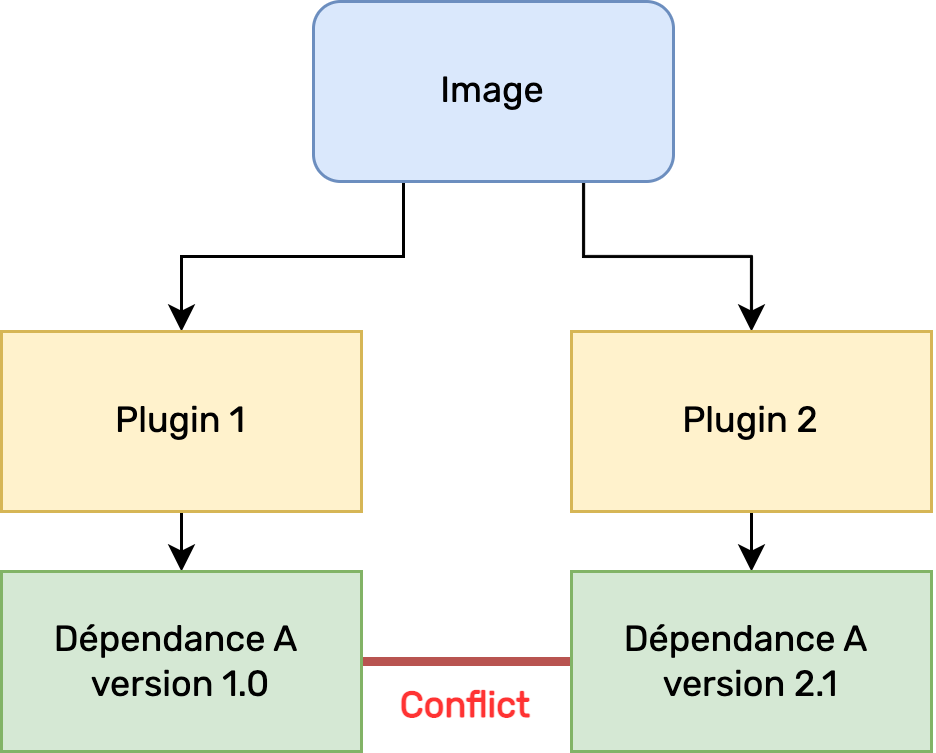

The diagram above was exported from draw.io. Its source (the exported page's mxGraphModel, read from the mxfile embedded in the PNG):
<mxGraphModel dx="1468" dy="871" grid="1" gridSize="10" guides="1" tooltips="1" connect="1" arrows="1" fold="1" page="1" pageScale="1" pageWidth="827" pageHeight="1169" math="0" shadow="0">
  <root>
    <mxCell id="0" />
    <mxCell id="1" parent="0" />
    <mxCell id="2" style="edgeStyle=orthogonalEdgeStyle;rounded=0;orthogonalLoop=1;jettySize=auto;html=1;exitX=0.25;exitY=1;exitDx=0;exitDy=0;entryX=0.5;entryY=0;entryDx=0;entryDy=0;fontFamily=Rubik;fontSource=https%3A%2F%2Ffonts.googleapis.com%2Fcss%3Ffamily%3DRubik;" edge="1" source="4" target="6" parent="1">
      <mxGeometry relative="1" as="geometry" />
    </mxCell>
    <mxCell id="3" style="edgeStyle=orthogonalEdgeStyle;rounded=0;orthogonalLoop=1;jettySize=auto;html=1;exitX=0.75;exitY=1;exitDx=0;exitDy=0;entryX=0.5;entryY=0;entryDx=0;entryDy=0;fontFamily=Rubik;fontSource=https%3A%2F%2Ffonts.googleapis.com%2Fcss%3Ffamily%3DRubik;" edge="1" source="4" target="8" parent="1">
      <mxGeometry relative="1" as="geometry" />
    </mxCell>
    <mxCell id="4" value="Image" style="rounded=1;whiteSpace=wrap;html=1;fillColor=#dae8fc;strokeColor=#6c8ebf;fontFamily=Rubik;fontSource=https%3A%2F%2Ffonts.googleapis.com%2Fcss%3Ffamily%3DRubik;" vertex="1" parent="1">
      <mxGeometry x="294" y="150" width="120" height="60" as="geometry" />
    </mxCell>
    <mxCell id="5" style="edgeStyle=orthogonalEdgeStyle;rounded=0;orthogonalLoop=1;jettySize=auto;html=1;exitX=0.5;exitY=1;exitDx=0;exitDy=0;entryX=0.5;entryY=0;entryDx=0;entryDy=0;fontFamily=Rubik;fontSource=https%3A%2F%2Ffonts.googleapis.com%2Fcss%3Ffamily%3DRubik;" edge="1" source="6" target="10" parent="1">
      <mxGeometry relative="1" as="geometry" />
    </mxCell>
    <mxCell id="6" value="Plugin 1" style="rounded=0;whiteSpace=wrap;html=1;fillColor=#fff2cc;strokeColor=#d6b656;fontFamily=Rubik;fontSource=https%3A%2F%2Ffonts.googleapis.com%2Fcss%3Ffamily%3DRubik;" vertex="1" parent="1">
      <mxGeometry x="190" y="260" width="120" height="60" as="geometry" />
    </mxCell>
    <mxCell id="7" style="edgeStyle=orthogonalEdgeStyle;rounded=0;orthogonalLoop=1;jettySize=auto;html=1;exitX=0.5;exitY=1;exitDx=0;exitDy=0;entryX=0.5;entryY=0;entryDx=0;entryDy=0;fontFamily=Rubik;fontSource=https%3A%2F%2Ffonts.googleapis.com%2Fcss%3Ffamily%3DRubik;" edge="1" source="8" target="11" parent="1">
      <mxGeometry relative="1" as="geometry" />
    </mxCell>
    <mxCell id="8" value="Plugin 2" style="rounded=0;whiteSpace=wrap;html=1;fillColor=#fff2cc;strokeColor=#d6b656;fontFamily=Rubik;fontSource=https%3A%2F%2Ffonts.googleapis.com%2Fcss%3Ffamily%3DRubik;" vertex="1" parent="1">
      <mxGeometry x="380" y="260" width="120" height="60" as="geometry" />
    </mxCell>
    <mxCell id="9" value="" style="edgeStyle=orthogonalEdgeStyle;rounded=0;orthogonalLoop=1;jettySize=auto;html=1;exitX=1;exitY=0.5;exitDx=0;exitDy=0;entryX=0;entryY=0.5;entryDx=0;entryDy=0;fillColor=#f8cecc;strokeColor=#b85450;endArrow=none;endFill=0;strokeWidth=3;fontFamily=Rubik;fontSource=https%3A%2F%2Ffonts.googleapis.com%2Fcss%3Ffamily%3DRubik;" edge="1" source="10" target="11" parent="1">
      <mxGeometry relative="1" as="geometry" />
    </mxCell>
    <mxCell id="10" value="Dépendance A&amp;nbsp;&lt;br&gt;version 1.0" style="rounded=0;whiteSpace=wrap;html=1;fillColor=#d5e8d4;strokeColor=#82b366;fontFamily=Rubik;fontSource=https%3A%2F%2Ffonts.googleapis.com%2Fcss%3Ffamily%3DRubik;" vertex="1" parent="1">
      <mxGeometry x="190" y="340" width="120" height="60" as="geometry" />
    </mxCell>
    <mxCell id="11" value="Dépendance A&amp;nbsp;&lt;br&gt;version 2.1" style="rounded=0;whiteSpace=wrap;html=1;fillColor=#d5e8d4;strokeColor=#82b366;fontFamily=Rubik;fontSource=https%3A%2F%2Ffonts.googleapis.com%2Fcss%3Ffamily%3DRubik;" vertex="1" parent="1">
      <mxGeometry x="380" y="340" width="120" height="60" as="geometry" />
    </mxCell>
    <mxCell id="12" value="&lt;b&gt;Conflict&lt;/b&gt;" style="text;html=1;strokeColor=none;fillColor=none;align=center;verticalAlign=middle;whiteSpace=wrap;rounded=0;fontColor=#FF3333;fontFamily=Rubik;fontSource=https%3A%2F%2Ffonts.googleapis.com%2Fcss%3Ffamily%3DRubik;" vertex="1" parent="1">
      <mxGeometry x="320" y="370" width="50" height="30" as="geometry" />
    </mxCell>
  </root>
</mxGraphModel>